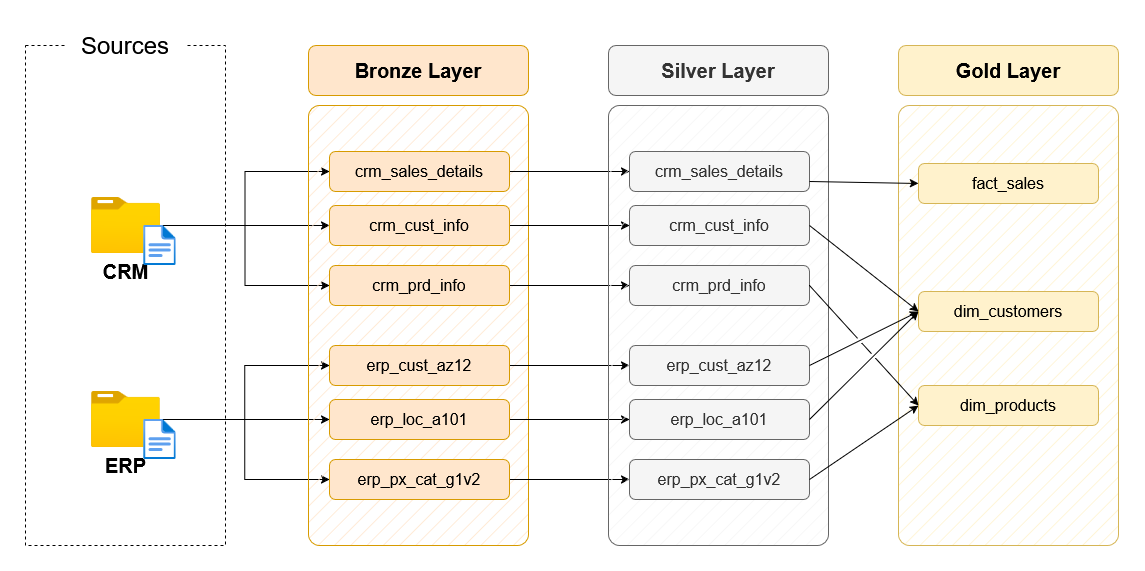

The diagram above was exported from draw.io. Its source (the exported page's mxGraphModel, read from the mxfile embedded in the PNG):
<mxGraphModel dx="1473" dy="771" grid="1" gridSize="10" guides="1" tooltips="1" connect="1" arrows="1" fold="1" page="1" pageScale="1" pageWidth="850" pageHeight="1100" math="0" shadow="0">
  <root>
    <mxCell id="0" />
    <mxCell id="1" parent="0" />
    <mxCell id="wZY-DI34h1U4CmgaJ7d1-2" value="" style="rounded=0;whiteSpace=wrap;html=1;fillColor=none;dashed=1;" vertex="1" parent="1">
      <mxGeometry x="390" y="280" width="200" height="500" as="geometry" />
    </mxCell>
    <mxCell id="wZY-DI34h1U4CmgaJ7d1-3" value="&lt;font style=&quot;font-size: 24px;&quot;&gt;Sources&lt;/font&gt;" style="rounded=1;whiteSpace=wrap;html=1;strokeColor=none;" vertex="1" parent="1">
      <mxGeometry x="430" y="260" width="120" height="40" as="geometry" />
    </mxCell>
    <mxCell id="wZY-DI34h1U4CmgaJ7d1-4" style="edgeStyle=orthogonalEdgeStyle;rounded=0;orthogonalLoop=1;jettySize=auto;html=1;entryX=0;entryY=0.5;entryDx=0;entryDy=0;" edge="1" parent="1" source="wZY-DI34h1U4CmgaJ7d1-7" target="wZY-DI34h1U4CmgaJ7d1-17">
      <mxGeometry relative="1" as="geometry" />
    </mxCell>
    <mxCell id="wZY-DI34h1U4CmgaJ7d1-5" style="edgeStyle=orthogonalEdgeStyle;rounded=0;orthogonalLoop=1;jettySize=auto;html=1;entryX=0;entryY=0.5;entryDx=0;entryDy=0;" edge="1" parent="1" source="wZY-DI34h1U4CmgaJ7d1-7" target="wZY-DI34h1U4CmgaJ7d1-15">
      <mxGeometry relative="1" as="geometry" />
    </mxCell>
    <mxCell id="wZY-DI34h1U4CmgaJ7d1-6" style="edgeStyle=orthogonalEdgeStyle;rounded=0;orthogonalLoop=1;jettySize=auto;html=1;entryX=0;entryY=0.5;entryDx=0;entryDy=0;" edge="1" parent="1" source="wZY-DI34h1U4CmgaJ7d1-7" target="wZY-DI34h1U4CmgaJ7d1-19">
      <mxGeometry relative="1" as="geometry" />
    </mxCell>
    <mxCell id="wZY-DI34h1U4CmgaJ7d1-7" value="&lt;font style=&quot;font-size: 20px;&quot;&gt;&lt;b&gt;CRM&lt;/b&gt;&lt;/font&gt;" style="image;aspect=fixed;html=1;points=[];align=center;fontSize=12;image=img/lib/azure2/general/Folder_Blank.svg;" vertex="1" parent="1">
      <mxGeometry x="456" y="432" width="69" height="56.00000000000001" as="geometry" />
    </mxCell>
    <mxCell id="wZY-DI34h1U4CmgaJ7d1-8" style="edgeStyle=orthogonalEdgeStyle;rounded=0;orthogonalLoop=1;jettySize=auto;html=1;entryX=0;entryY=0.5;entryDx=0;entryDy=0;" edge="1" parent="1" source="wZY-DI34h1U4CmgaJ7d1-11" target="wZY-DI34h1U4CmgaJ7d1-25">
      <mxGeometry relative="1" as="geometry" />
    </mxCell>
    <mxCell id="wZY-DI34h1U4CmgaJ7d1-9" style="edgeStyle=orthogonalEdgeStyle;rounded=0;orthogonalLoop=1;jettySize=auto;html=1;entryX=0;entryY=0.5;entryDx=0;entryDy=0;" edge="1" parent="1" source="wZY-DI34h1U4CmgaJ7d1-11" target="wZY-DI34h1U4CmgaJ7d1-21">
      <mxGeometry relative="1" as="geometry" />
    </mxCell>
    <mxCell id="wZY-DI34h1U4CmgaJ7d1-10" style="edgeStyle=orthogonalEdgeStyle;rounded=0;orthogonalLoop=1;jettySize=auto;html=1;" edge="1" parent="1" source="wZY-DI34h1U4CmgaJ7d1-11" target="wZY-DI34h1U4CmgaJ7d1-23">
      <mxGeometry relative="1" as="geometry" />
    </mxCell>
    <mxCell id="wZY-DI34h1U4CmgaJ7d1-11" value="&lt;font style=&quot;font-size: 20px;&quot;&gt;&lt;b&gt;ERP&lt;/b&gt;&lt;/font&gt;" style="image;aspect=fixed;html=1;points=[];align=center;fontSize=12;image=img/lib/azure2/general/Folder_Blank.svg;" vertex="1" parent="1">
      <mxGeometry x="455.5" y="626" width="69" height="56.00000000000001" as="geometry" />
    </mxCell>
    <mxCell id="wZY-DI34h1U4CmgaJ7d1-12" value="" style="rounded=1;whiteSpace=wrap;html=1;fillColor=#ffe6cc;strokeColor=#d79b00;fillStyle=hatch;arcSize=5;" vertex="1" parent="1">
      <mxGeometry x="673" y="340" width="220" height="440" as="geometry" />
    </mxCell>
    <mxCell id="wZY-DI34h1U4CmgaJ7d1-13" value="Bronze Layer" style="rounded=1;whiteSpace=wrap;html=1;fillColor=#ffe6cc;strokeColor=#d79b00;fontSize=20;fontStyle=1" vertex="1" parent="1">
      <mxGeometry x="673" y="280" width="220" height="50" as="geometry" />
    </mxCell>
    <mxCell id="wZY-DI34h1U4CmgaJ7d1-14" style="edgeStyle=orthogonalEdgeStyle;rounded=0;orthogonalLoop=1;jettySize=auto;html=1;entryX=0;entryY=0.5;entryDx=0;entryDy=0;" edge="1" parent="1" source="wZY-DI34h1U4CmgaJ7d1-15" target="wZY-DI34h1U4CmgaJ7d1-28">
      <mxGeometry relative="1" as="geometry" />
    </mxCell>
    <mxCell id="wZY-DI34h1U4CmgaJ7d1-15" value="crm_sales_details" style="rounded=1;whiteSpace=wrap;html=1;fillColor=#ffe6cc;strokeColor=#d79b00;fontSize=16;fontStyle=0" vertex="1" parent="1">
      <mxGeometry x="694" y="386" width="180" height="40" as="geometry" />
    </mxCell>
    <mxCell id="wZY-DI34h1U4CmgaJ7d1-16" style="edgeStyle=orthogonalEdgeStyle;rounded=0;orthogonalLoop=1;jettySize=auto;html=1;" edge="1" parent="1" source="wZY-DI34h1U4CmgaJ7d1-17" target="wZY-DI34h1U4CmgaJ7d1-29">
      <mxGeometry relative="1" as="geometry" />
    </mxCell>
    <mxCell id="wZY-DI34h1U4CmgaJ7d1-17" value="crm_cust_info" style="rounded=1;whiteSpace=wrap;html=1;fillColor=#ffe6cc;strokeColor=#d79b00;fontSize=16;fontStyle=0" vertex="1" parent="1">
      <mxGeometry x="694" y="440" width="180" height="40" as="geometry" />
    </mxCell>
    <mxCell id="wZY-DI34h1U4CmgaJ7d1-18" style="edgeStyle=orthogonalEdgeStyle;rounded=0;orthogonalLoop=1;jettySize=auto;html=1;entryX=0;entryY=0.5;entryDx=0;entryDy=0;" edge="1" parent="1" source="wZY-DI34h1U4CmgaJ7d1-19" target="wZY-DI34h1U4CmgaJ7d1-30">
      <mxGeometry relative="1" as="geometry" />
    </mxCell>
    <mxCell id="wZY-DI34h1U4CmgaJ7d1-19" value="crm_prd_info" style="rounded=1;whiteSpace=wrap;html=1;fillColor=#ffe6cc;strokeColor=#d79b00;fontSize=16;fontStyle=0" vertex="1" parent="1">
      <mxGeometry x="694" y="500" width="180" height="40" as="geometry" />
    </mxCell>
    <mxCell id="wZY-DI34h1U4CmgaJ7d1-20" style="edgeStyle=orthogonalEdgeStyle;rounded=0;orthogonalLoop=1;jettySize=auto;html=1;entryX=0;entryY=0.5;entryDx=0;entryDy=0;" edge="1" parent="1" source="wZY-DI34h1U4CmgaJ7d1-21" target="wZY-DI34h1U4CmgaJ7d1-31">
      <mxGeometry relative="1" as="geometry" />
    </mxCell>
    <mxCell id="wZY-DI34h1U4CmgaJ7d1-21" value="erp_cust_az12" style="rounded=1;whiteSpace=wrap;html=1;fillColor=#ffe6cc;strokeColor=#d79b00;fontSize=16;fontStyle=0" vertex="1" parent="1">
      <mxGeometry x="694" y="580" width="180" height="40" as="geometry" />
    </mxCell>
    <mxCell id="wZY-DI34h1U4CmgaJ7d1-22" style="edgeStyle=orthogonalEdgeStyle;rounded=0;orthogonalLoop=1;jettySize=auto;html=1;entryX=0;entryY=0.5;entryDx=0;entryDy=0;" edge="1" parent="1" source="wZY-DI34h1U4CmgaJ7d1-23" target="wZY-DI34h1U4CmgaJ7d1-32">
      <mxGeometry relative="1" as="geometry" />
    </mxCell>
    <mxCell id="wZY-DI34h1U4CmgaJ7d1-23" value="erp_loc_a101" style="rounded=1;whiteSpace=wrap;html=1;fillColor=#ffe6cc;strokeColor=#d79b00;fontSize=16;fontStyle=0" vertex="1" parent="1">
      <mxGeometry x="694" y="634" width="180" height="40" as="geometry" />
    </mxCell>
    <mxCell id="wZY-DI34h1U4CmgaJ7d1-24" style="edgeStyle=orthogonalEdgeStyle;rounded=0;orthogonalLoop=1;jettySize=auto;html=1;entryX=0;entryY=0.5;entryDx=0;entryDy=0;" edge="1" parent="1" source="wZY-DI34h1U4CmgaJ7d1-25" target="wZY-DI34h1U4CmgaJ7d1-33">
      <mxGeometry relative="1" as="geometry" />
    </mxCell>
    <mxCell id="wZY-DI34h1U4CmgaJ7d1-25" value="erp_px_cat_g1v2" style="rounded=1;whiteSpace=wrap;html=1;fillColor=#ffe6cc;strokeColor=#d79b00;fontSize=16;fontStyle=0" vertex="1" parent="1">
      <mxGeometry x="694" y="694" width="180" height="40" as="geometry" />
    </mxCell>
    <mxCell id="wZY-DI34h1U4CmgaJ7d1-26" value="" style="rounded=1;whiteSpace=wrap;html=1;fillColor=#f5f5f5;strokeColor=#666666;fillStyle=hatch;arcSize=5;fontColor=#333333;" vertex="1" parent="1">
      <mxGeometry x="973" y="340" width="220" height="440" as="geometry" />
    </mxCell>
    <mxCell id="wZY-DI34h1U4CmgaJ7d1-27" value="Silver Layer" style="rounded=1;whiteSpace=wrap;html=1;fillColor=#f5f5f5;strokeColor=#666666;fontSize=20;fontStyle=1;fontColor=#333333;" vertex="1" parent="1">
      <mxGeometry x="973" y="280" width="220" height="50" as="geometry" />
    </mxCell>
    <mxCell id="wZY-DI34h1U4CmgaJ7d1-28" value="crm_sales_details" style="rounded=1;whiteSpace=wrap;html=1;fillColor=#f5f5f5;strokeColor=#666666;fontSize=16;fontStyle=0;fontColor=#333333;" vertex="1" parent="1">
      <mxGeometry x="994" y="386" width="180" height="40" as="geometry" />
    </mxCell>
    <mxCell id="wZY-DI34h1U4CmgaJ7d1-29" value="crm_cust_info" style="rounded=1;whiteSpace=wrap;html=1;fillColor=#f5f5f5;strokeColor=#666666;fontSize=16;fontStyle=0;fontColor=#333333;" vertex="1" parent="1">
      <mxGeometry x="994" y="440" width="180" height="40" as="geometry" />
    </mxCell>
    <mxCell id="wZY-DI34h1U4CmgaJ7d1-30" value="crm_prd_info" style="rounded=1;whiteSpace=wrap;html=1;fillColor=#f5f5f5;strokeColor=#666666;fontSize=16;fontStyle=0;fontColor=#333333;" vertex="1" parent="1">
      <mxGeometry x="994" y="500" width="180" height="40" as="geometry" />
    </mxCell>
    <mxCell id="wZY-DI34h1U4CmgaJ7d1-31" value="erp_cust_az12" style="rounded=1;whiteSpace=wrap;html=1;fillColor=#f5f5f5;strokeColor=#666666;fontSize=16;fontStyle=0;fontColor=#333333;" vertex="1" parent="1">
      <mxGeometry x="994" y="580" width="180" height="40" as="geometry" />
    </mxCell>
    <mxCell id="wZY-DI34h1U4CmgaJ7d1-32" value="erp_loc_a101" style="rounded=1;whiteSpace=wrap;html=1;fillColor=#f5f5f5;strokeColor=#666666;fontSize=16;fontStyle=0;fontColor=#333333;" vertex="1" parent="1">
      <mxGeometry x="994" y="634" width="180" height="40" as="geometry" />
    </mxCell>
    <mxCell id="wZY-DI34h1U4CmgaJ7d1-33" value="erp_px_cat_g1v2" style="rounded=1;whiteSpace=wrap;html=1;fillColor=#f5f5f5;strokeColor=#666666;fontSize=16;fontStyle=0;fontColor=#333333;" vertex="1" parent="1">
      <mxGeometry x="994" y="694" width="180" height="40" as="geometry" />
    </mxCell>
    <mxCell id="wZY-DI34h1U4CmgaJ7d1-34" value="" style="rounded=1;whiteSpace=wrap;html=1;fillColor=#fff2cc;strokeColor=#d6b656;fillStyle=hatch;arcSize=5;" vertex="1" parent="1">
      <mxGeometry x="1263" y="340" width="220" height="440" as="geometry" />
    </mxCell>
    <mxCell id="wZY-DI34h1U4CmgaJ7d1-35" value="Gold Layer" style="rounded=1;whiteSpace=wrap;html=1;fillColor=#fff2cc;strokeColor=#d6b656;fontSize=20;fontStyle=1;" vertex="1" parent="1">
      <mxGeometry x="1263" y="280" width="220" height="50" as="geometry" />
    </mxCell>
    <mxCell id="wZY-DI34h1U4CmgaJ7d1-36" value="fact_sales" style="rounded=1;whiteSpace=wrap;html=1;fillColor=#fff2cc;strokeColor=#d6b656;fontSize=16;fontStyle=0;" vertex="1" parent="1">
      <mxGeometry x="1283" y="398" width="180" height="40" as="geometry" />
    </mxCell>
    <mxCell id="wZY-DI34h1U4CmgaJ7d1-37" value="dim_customers" style="rounded=1;whiteSpace=wrap;html=1;fillColor=#fff2cc;strokeColor=#d6b656;fontSize=16;fontStyle=0;" vertex="1" parent="1">
      <mxGeometry x="1283" y="526" width="180" height="40" as="geometry" />
    </mxCell>
    <mxCell id="wZY-DI34h1U4CmgaJ7d1-38" value="dim_products" style="rounded=1;whiteSpace=wrap;html=1;fillColor=#fff2cc;strokeColor=#d6b656;fontSize=16;fontStyle=0;" vertex="1" parent="1">
      <mxGeometry x="1283" y="620" width="180" height="40" as="geometry" />
    </mxCell>
    <mxCell id="wZY-DI34h1U4CmgaJ7d1-39" value="" style="endArrow=classic;html=1;rounded=0;exitX=1;exitY=0.75;exitDx=0;exitDy=0;entryX=0;entryY=0.5;entryDx=0;entryDy=0;" edge="1" parent="1" source="wZY-DI34h1U4CmgaJ7d1-28" target="wZY-DI34h1U4CmgaJ7d1-36">
      <mxGeometry width="50" height="50" relative="1" as="geometry">
        <mxPoint x="1203" y="510" as="sourcePoint" />
        <mxPoint x="1253" y="460" as="targetPoint" />
      </mxGeometry>
    </mxCell>
    <mxCell id="wZY-DI34h1U4CmgaJ7d1-40" value="" style="endArrow=classic;html=1;rounded=0;exitX=1;exitY=0.5;exitDx=0;exitDy=0;entryX=0;entryY=0.5;entryDx=0;entryDy=0;jumpStyle=gap;" edge="1" parent="1" source="wZY-DI34h1U4CmgaJ7d1-29" target="wZY-DI34h1U4CmgaJ7d1-37">
      <mxGeometry width="50" height="50" relative="1" as="geometry">
        <mxPoint x="1184" y="426" as="sourcePoint" />
        <mxPoint x="1303" y="430" as="targetPoint" />
      </mxGeometry>
    </mxCell>
    <mxCell id="wZY-DI34h1U4CmgaJ7d1-41" value="" style="endArrow=classic;html=1;rounded=0;exitX=1;exitY=0.5;exitDx=0;exitDy=0;entryX=0;entryY=0.5;entryDx=0;entryDy=0;jumpStyle=gap;" edge="1" parent="1" source="wZY-DI34h1U4CmgaJ7d1-31" target="wZY-DI34h1U4CmgaJ7d1-37">
      <mxGeometry width="50" height="50" relative="1" as="geometry">
        <mxPoint x="1184" y="470" as="sourcePoint" />
        <mxPoint x="1293" y="556" as="targetPoint" />
      </mxGeometry>
    </mxCell>
    <mxCell id="wZY-DI34h1U4CmgaJ7d1-42" value="" style="endArrow=classic;html=1;rounded=0;exitX=1;exitY=0.5;exitDx=0;exitDy=0;entryX=0;entryY=0.5;entryDx=0;entryDy=0;jumpStyle=gap;" edge="1" parent="1" source="wZY-DI34h1U4CmgaJ7d1-32" target="wZY-DI34h1U4CmgaJ7d1-37">
      <mxGeometry width="50" height="50" relative="1" as="geometry">
        <mxPoint x="1184" y="610" as="sourcePoint" />
        <mxPoint x="1293" y="556" as="targetPoint" />
      </mxGeometry>
    </mxCell>
    <mxCell id="wZY-DI34h1U4CmgaJ7d1-43" value="" style="endArrow=classic;html=1;rounded=0;exitX=1;exitY=0.5;exitDx=0;exitDy=0;entryX=0;entryY=0.5;entryDx=0;entryDy=0;jumpStyle=gap;" edge="1" parent="1" source="wZY-DI34h1U4CmgaJ7d1-30" target="wZY-DI34h1U4CmgaJ7d1-38">
      <mxGeometry width="50" height="50" relative="1" as="geometry">
        <mxPoint x="1184" y="470" as="sourcePoint" />
        <mxPoint x="1293" y="556" as="targetPoint" />
      </mxGeometry>
    </mxCell>
    <mxCell id="wZY-DI34h1U4CmgaJ7d1-44" value="" style="endArrow=classic;html=1;rounded=0;exitX=1;exitY=0.5;exitDx=0;exitDy=0;entryX=0;entryY=0.5;entryDx=0;entryDy=0;jumpStyle=gap;" edge="1" parent="1" source="wZY-DI34h1U4CmgaJ7d1-33" target="wZY-DI34h1U4CmgaJ7d1-38">
      <mxGeometry width="50" height="50" relative="1" as="geometry">
        <mxPoint x="1184" y="530" as="sourcePoint" />
        <mxPoint x="1293" y="650" as="targetPoint" />
      </mxGeometry>
    </mxCell>
    <mxCell id="wZY-DI34h1U4CmgaJ7d1-45" value="" style="image;aspect=fixed;html=1;points=[];align=center;fontSize=12;image=img/lib/azure2/general/File.svg;" vertex="1" parent="1">
      <mxGeometry x="508.12" y="460" width="32.46" height="40" as="geometry" />
    </mxCell>
    <mxCell id="wZY-DI34h1U4CmgaJ7d1-46" value="" style="image;aspect=fixed;html=1;points=[];align=center;fontSize=12;image=img/lib/azure2/general/File.svg;" vertex="1" parent="1">
      <mxGeometry x="508.12" y="654" width="32.46" height="40" as="geometry" />
    </mxCell>
  </root>
</mxGraphModel>